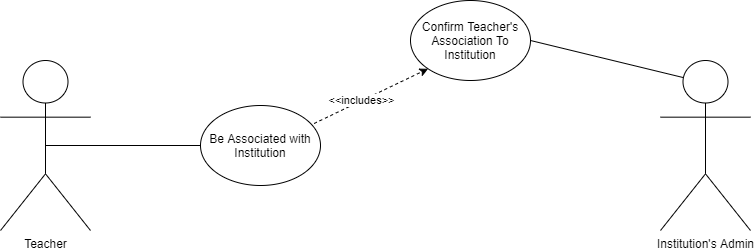

The diagram above was exported from draw.io. Its source (the exported page's mxGraphModel, read from the mxfile embedded in the PNG):
<mxGraphModel dx="1026" dy="594" grid="1" gridSize="10" guides="1" tooltips="1" connect="1" arrows="1" fold="1" page="1" pageScale="1" pageWidth="850" pageHeight="1100" math="0" shadow="0">
  <root>
    <mxCell id="0" />
    <mxCell id="1" parent="0" />
    <mxCell id="GBqZdrLJ_ZPnw45wZTQt-1" value="Teacher" style="shape=umlActor;verticalLabelPosition=bottom;verticalAlign=top;html=1;outlineConnect=0;" vertex="1" parent="1">
      <mxGeometry x="60" y="270" width="90" height="170" as="geometry" />
    </mxCell>
    <mxCell id="GBqZdrLJ_ZPnw45wZTQt-2" value="Institution's Admin" style="shape=umlActor;verticalLabelPosition=bottom;verticalAlign=top;html=1;outlineConnect=0;" vertex="1" parent="1">
      <mxGeometry x="720" y="270" width="90" height="170" as="geometry" />
    </mxCell>
    <mxCell id="GBqZdrLJ_ZPnw45wZTQt-3" value="Be Associated with Institution" style="ellipse;whiteSpace=wrap;html=1;" vertex="1" parent="1">
      <mxGeometry x="260" y="315" width="120" height="80" as="geometry" />
    </mxCell>
    <mxCell id="GBqZdrLJ_ZPnw45wZTQt-4" value="Confirm Teacher's Association To Institution" style="ellipse;whiteSpace=wrap;html=1;" vertex="1" parent="1">
      <mxGeometry x="470" y="210" width="120" height="80" as="geometry" />
    </mxCell>
    <mxCell id="GBqZdrLJ_ZPnw45wZTQt-5" value="" style="endArrow=none;html=1;entryX=0;entryY=0.5;entryDx=0;entryDy=0;exitX=0.5;exitY=0.5;exitDx=0;exitDy=0;exitPerimeter=0;" edge="1" parent="1" source="GBqZdrLJ_ZPnw45wZTQt-1" target="GBqZdrLJ_ZPnw45wZTQt-3">
      <mxGeometry width="50" height="50" relative="1" as="geometry">
        <mxPoint x="120" y="410" as="sourcePoint" />
        <mxPoint x="170" y="360" as="targetPoint" />
      </mxGeometry>
    </mxCell>
    <mxCell id="GBqZdrLJ_ZPnw45wZTQt-6" value="" style="endArrow=none;html=1;entryX=0.25;entryY=0.1;entryDx=0;entryDy=0;entryPerimeter=0;exitX=1;exitY=0.5;exitDx=0;exitDy=0;" edge="1" parent="1" source="GBqZdrLJ_ZPnw45wZTQt-4" target="GBqZdrLJ_ZPnw45wZTQt-2">
      <mxGeometry width="50" height="50" relative="1" as="geometry">
        <mxPoint x="600" y="280" as="sourcePoint" />
        <mxPoint x="650" y="230" as="targetPoint" />
      </mxGeometry>
    </mxCell>
    <mxCell id="GBqZdrLJ_ZPnw45wZTQt-7" value="" style="endArrow=classic;html=1;entryX=0;entryY=1;entryDx=0;entryDy=0;exitX=0.947;exitY=0.225;exitDx=0;exitDy=0;exitPerimeter=0;dashed=1;" edge="1" parent="1" source="GBqZdrLJ_ZPnw45wZTQt-3" target="GBqZdrLJ_ZPnw45wZTQt-4">
      <mxGeometry width="50" height="50" relative="1" as="geometry">
        <mxPoint x="360" y="340" as="sourcePoint" />
        <mxPoint x="410" y="290" as="targetPoint" />
      </mxGeometry>
    </mxCell>
    <mxCell id="GBqZdrLJ_ZPnw45wZTQt-8" value="&amp;lt;&amp;lt;includes&amp;gt;&amp;gt;" style="edgeLabel;html=1;align=center;verticalAlign=middle;resizable=0;points=[];" vertex="1" connectable="0" parent="GBqZdrLJ_ZPnw45wZTQt-7">
      <mxGeometry x="-0.1643" y="1" relative="1" as="geometry">
        <mxPoint as="offset" />
      </mxGeometry>
    </mxCell>
  </root>
</mxGraphModel>